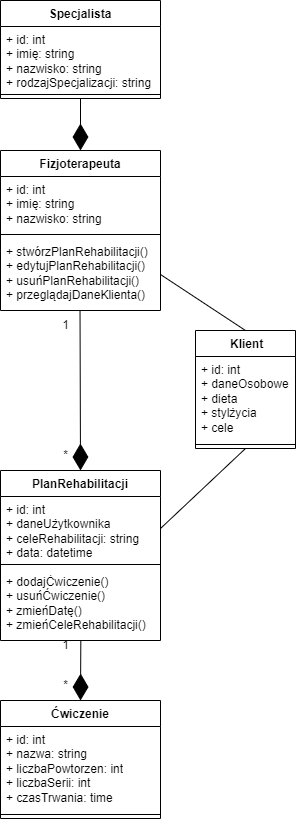

The diagram above was exported from draw.io. Its source (the exported page's mxGraphModel, read from the mxfile embedded in the PNG):
<mxGraphModel dx="1247" dy="708" grid="1" gridSize="10" guides="1" tooltips="1" connect="1" arrows="1" fold="1" page="1" pageScale="1" pageWidth="850" pageHeight="1100" math="0" shadow="0">
  <root>
    <mxCell id="0" />
    <mxCell id="1" parent="0" />
    <mxCell id="A6zT9Q7n4za9zMqbwxVv-19" value="Specjalista" style="swimlane;fontStyle=1;align=center;verticalAlign=top;childLayout=stackLayout;horizontal=1;startSize=26;horizontalStack=0;resizeParent=1;resizeParentMax=0;resizeLast=0;collapsible=1;marginBottom=0;whiteSpace=wrap;html=1;" vertex="1" parent="1">
      <mxGeometry x="230" y="10" width="160" height="98" as="geometry" />
    </mxCell>
    <mxCell id="A6zT9Q7n4za9zMqbwxVv-20" value="+ id: int&lt;br&gt;+ imię: string&lt;br&gt;+ nazwisko: string&lt;br&gt;+ rodzajSpecjalizacji: string" style="text;strokeColor=none;fillColor=none;align=left;verticalAlign=top;spacingLeft=4;spacingRight=4;overflow=hidden;rotatable=0;points=[[0,0.5],[1,0.5]];portConstraint=eastwest;whiteSpace=wrap;html=1;" vertex="1" parent="A6zT9Q7n4za9zMqbwxVv-19">
      <mxGeometry y="26" width="160" height="64" as="geometry" />
    </mxCell>
    <mxCell id="A6zT9Q7n4za9zMqbwxVv-21" value="" style="line;strokeWidth=1;fillColor=none;align=left;verticalAlign=middle;spacingTop=-1;spacingLeft=3;spacingRight=3;rotatable=0;labelPosition=right;points=[];portConstraint=eastwest;strokeColor=inherit;" vertex="1" parent="A6zT9Q7n4za9zMqbwxVv-19">
      <mxGeometry y="90" width="160" height="8" as="geometry" />
    </mxCell>
    <mxCell id="A6zT9Q7n4za9zMqbwxVv-23" value="&amp;nbsp;Klient" style="swimlane;fontStyle=1;align=center;verticalAlign=top;childLayout=stackLayout;horizontal=1;startSize=26;horizontalStack=0;resizeParent=1;resizeParentMax=0;resizeLast=0;collapsible=1;marginBottom=0;whiteSpace=wrap;html=1;" vertex="1" parent="1">
      <mxGeometry x="425" y="340" width="100" height="118" as="geometry" />
    </mxCell>
    <mxCell id="A6zT9Q7n4za9zMqbwxVv-24" value="+ id: int&lt;br&gt;+ daneOsobowe&lt;br&gt;+ dieta&lt;br&gt;+ stylżycia&lt;br&gt;+ cele" style="text;strokeColor=none;fillColor=none;align=left;verticalAlign=top;spacingLeft=4;spacingRight=4;overflow=hidden;rotatable=0;points=[[0,0.5],[1,0.5]];portConstraint=eastwest;whiteSpace=wrap;html=1;" vertex="1" parent="A6zT9Q7n4za9zMqbwxVv-23">
      <mxGeometry y="26" width="100" height="84" as="geometry" />
    </mxCell>
    <mxCell id="A6zT9Q7n4za9zMqbwxVv-25" value="" style="line;strokeWidth=1;fillColor=none;align=left;verticalAlign=middle;spacingTop=-1;spacingLeft=3;spacingRight=3;rotatable=0;labelPosition=right;points=[];portConstraint=eastwest;strokeColor=inherit;" vertex="1" parent="A6zT9Q7n4za9zMqbwxVv-23">
      <mxGeometry y="110" width="100" height="8" as="geometry" />
    </mxCell>
    <mxCell id="A6zT9Q7n4za9zMqbwxVv-31" value="1" style="text;html=1;align=center;verticalAlign=middle;resizable=0;points=[];autosize=1;strokeColor=none;fillColor=none;" vertex="1" parent="1">
      <mxGeometry x="280" y="320" width="30" height="30" as="geometry" />
    </mxCell>
    <mxCell id="A6zT9Q7n4za9zMqbwxVv-37" value="Fizjoterapeuta" style="swimlane;fontStyle=1;align=center;verticalAlign=top;childLayout=stackLayout;horizontal=1;startSize=26;horizontalStack=0;resizeParent=1;resizeParentMax=0;resizeLast=0;collapsible=1;marginBottom=0;whiteSpace=wrap;html=1;" vertex="1" parent="1">
      <mxGeometry x="230" y="160" width="160" height="160" as="geometry" />
    </mxCell>
    <mxCell id="A6zT9Q7n4za9zMqbwxVv-38" value="+ id: int&lt;br&gt;+ imię: string&lt;br&gt;+ nazwisko: string" style="text;strokeColor=none;fillColor=none;align=left;verticalAlign=top;spacingLeft=4;spacingRight=4;overflow=hidden;rotatable=0;points=[[0,0.5],[1,0.5]];portConstraint=eastwest;whiteSpace=wrap;html=1;" vertex="1" parent="A6zT9Q7n4za9zMqbwxVv-37">
      <mxGeometry y="26" width="160" height="54" as="geometry" />
    </mxCell>
    <mxCell id="A6zT9Q7n4za9zMqbwxVv-39" value="" style="line;strokeWidth=1;fillColor=none;align=left;verticalAlign=middle;spacingTop=-1;spacingLeft=3;spacingRight=3;rotatable=0;labelPosition=right;points=[];portConstraint=eastwest;strokeColor=inherit;" vertex="1" parent="A6zT9Q7n4za9zMqbwxVv-37">
      <mxGeometry y="80" width="160" height="8" as="geometry" />
    </mxCell>
    <mxCell id="A6zT9Q7n4za9zMqbwxVv-40" value="+ stwórzPlanRehabilitacji()&lt;br&gt;+ edytujPlanRehabilitacji()&lt;br&gt;+ usuńPlanRehabilitacji()&lt;br&gt;+ przeglądajDaneKlienta()" style="text;strokeColor=none;fillColor=none;align=left;verticalAlign=top;spacingLeft=4;spacingRight=4;overflow=hidden;rotatable=0;points=[[0,0.5],[1,0.5]];portConstraint=eastwest;whiteSpace=wrap;html=1;" vertex="1" parent="A6zT9Q7n4za9zMqbwxVv-37">
      <mxGeometry y="88" width="160" height="72" as="geometry" />
    </mxCell>
    <mxCell id="A6zT9Q7n4za9zMqbwxVv-41" value="PlanRehabilitacji" style="swimlane;fontStyle=1;align=center;verticalAlign=top;childLayout=stackLayout;horizontal=1;startSize=26;horizontalStack=0;resizeParent=1;resizeParentMax=0;resizeLast=0;collapsible=1;marginBottom=0;whiteSpace=wrap;html=1;" vertex="1" parent="1">
      <mxGeometry x="230" y="480" width="160" height="170" as="geometry" />
    </mxCell>
    <mxCell id="A6zT9Q7n4za9zMqbwxVv-42" value="+ id: int&lt;br&gt;+ daneUżytkownika&lt;br&gt;+ celeRehabilitacji: string&lt;br&gt;+ data: datetime" style="text;strokeColor=none;fillColor=none;align=left;verticalAlign=top;spacingLeft=4;spacingRight=4;overflow=hidden;rotatable=0;points=[[0,0.5],[1,0.5]];portConstraint=eastwest;whiteSpace=wrap;html=1;" vertex="1" parent="A6zT9Q7n4za9zMqbwxVv-41">
      <mxGeometry y="26" width="160" height="64" as="geometry" />
    </mxCell>
    <mxCell id="A6zT9Q7n4za9zMqbwxVv-43" value="" style="line;strokeWidth=1;fillColor=none;align=left;verticalAlign=middle;spacingTop=-1;spacingLeft=3;spacingRight=3;rotatable=0;labelPosition=right;points=[];portConstraint=eastwest;strokeColor=inherit;" vertex="1" parent="A6zT9Q7n4za9zMqbwxVv-41">
      <mxGeometry y="90" width="160" height="8" as="geometry" />
    </mxCell>
    <mxCell id="A6zT9Q7n4za9zMqbwxVv-44" value="+ dodajĆwiczenie()&lt;br&gt;+ usuńĆwiczenie()&lt;br&gt;+ zmieńDatę()&lt;br&gt;+ zmieńCeleRehabilitacji()&lt;br&gt;" style="text;strokeColor=none;fillColor=none;align=left;verticalAlign=top;spacingLeft=4;spacingRight=4;overflow=hidden;rotatable=0;points=[[0,0.5],[1,0.5]];portConstraint=eastwest;whiteSpace=wrap;html=1;" vertex="1" parent="A6zT9Q7n4za9zMqbwxVv-41">
      <mxGeometry y="98" width="160" height="72" as="geometry" />
    </mxCell>
    <mxCell id="A6zT9Q7n4za9zMqbwxVv-46" value="" style="endArrow=diamondThin;endFill=1;endSize=24;html=1;rounded=0;exitX=0.5;exitY=1;exitDx=0;exitDy=0;entryX=0.5;entryY=0;entryDx=0;entryDy=0;" edge="1" parent="1" source="A6zT9Q7n4za9zMqbwxVv-19" target="A6zT9Q7n4za9zMqbwxVv-37">
      <mxGeometry width="160" relative="1" as="geometry">
        <mxPoint x="320" y="130" as="sourcePoint" />
        <mxPoint x="480" y="130" as="targetPoint" />
      </mxGeometry>
    </mxCell>
    <mxCell id="A6zT9Q7n4za9zMqbwxVv-48" value="" style="endArrow=diamondThin;endFill=1;endSize=24;html=1;rounded=0;exitX=0.497;exitY=0.998;exitDx=0;exitDy=0;exitPerimeter=0;entryX=0.5;entryY=0;entryDx=0;entryDy=0;" edge="1" parent="1" source="A6zT9Q7n4za9zMqbwxVv-40" target="A6zT9Q7n4za9zMqbwxVv-41">
      <mxGeometry width="160" relative="1" as="geometry">
        <mxPoint x="220" y="410" as="sourcePoint" />
        <mxPoint x="380" y="410" as="targetPoint" />
      </mxGeometry>
    </mxCell>
    <mxCell id="A6zT9Q7n4za9zMqbwxVv-49" value="" style="endArrow=none;html=1;rounded=0;exitX=1;exitY=0.5;exitDx=0;exitDy=0;entryX=0.5;entryY=0;entryDx=0;entryDy=0;" edge="1" parent="1" source="A6zT9Q7n4za9zMqbwxVv-40" target="A6zT9Q7n4za9zMqbwxVv-23">
      <mxGeometry relative="1" as="geometry">
        <mxPoint x="430" y="260" as="sourcePoint" />
        <mxPoint x="590" y="260" as="targetPoint" />
      </mxGeometry>
    </mxCell>
    <mxCell id="A6zT9Q7n4za9zMqbwxVv-52" value="" style="endArrow=none;html=1;rounded=0;exitX=0.5;exitY=1;exitDx=0;exitDy=0;entryX=1;entryY=0.5;entryDx=0;entryDy=0;" edge="1" parent="1" source="A6zT9Q7n4za9zMqbwxVv-23" target="A6zT9Q7n4za9zMqbwxVv-42">
      <mxGeometry relative="1" as="geometry">
        <mxPoint x="425" y="500" as="sourcePoint" />
        <mxPoint x="510" y="556" as="targetPoint" />
      </mxGeometry>
    </mxCell>
    <mxCell id="A6zT9Q7n4za9zMqbwxVv-53" value="*" style="text;html=1;align=center;verticalAlign=middle;resizable=0;points=[];autosize=1;strokeColor=none;fillColor=none;" vertex="1" parent="1">
      <mxGeometry x="280" y="450" width="30" height="30" as="geometry" />
    </mxCell>
    <mxCell id="A6zT9Q7n4za9zMqbwxVv-54" value="Ćwiczenie" style="swimlane;fontStyle=1;align=center;verticalAlign=top;childLayout=stackLayout;horizontal=1;startSize=26;horizontalStack=0;resizeParent=1;resizeParentMax=0;resizeLast=0;collapsible=1;marginBottom=0;whiteSpace=wrap;html=1;" vertex="1" parent="1">
      <mxGeometry x="230" y="710" width="160" height="118" as="geometry" />
    </mxCell>
    <mxCell id="A6zT9Q7n4za9zMqbwxVv-55" value="+ id: int&lt;br&gt;+ nazwa: string&lt;br&gt;+ liczbaPowtorzen: int&lt;br&gt;+ liczbaSerii: int&lt;br&gt;+ czasTrwania: time" style="text;strokeColor=none;fillColor=none;align=left;verticalAlign=top;spacingLeft=4;spacingRight=4;overflow=hidden;rotatable=0;points=[[0,0.5],[1,0.5]];portConstraint=eastwest;whiteSpace=wrap;html=1;" vertex="1" parent="A6zT9Q7n4za9zMqbwxVv-54">
      <mxGeometry y="26" width="160" height="84" as="geometry" />
    </mxCell>
    <mxCell id="A6zT9Q7n4za9zMqbwxVv-56" value="" style="line;strokeWidth=1;fillColor=none;align=left;verticalAlign=middle;spacingTop=-1;spacingLeft=3;spacingRight=3;rotatable=0;labelPosition=right;points=[];portConstraint=eastwest;strokeColor=inherit;" vertex="1" parent="A6zT9Q7n4za9zMqbwxVv-54">
      <mxGeometry y="110" width="160" height="8" as="geometry" />
    </mxCell>
    <mxCell id="A6zT9Q7n4za9zMqbwxVv-58" value="" style="endArrow=diamondThin;endFill=1;endSize=24;html=1;rounded=0;entryX=0.5;entryY=0;entryDx=0;entryDy=0;exitX=0.502;exitY=1.004;exitDx=0;exitDy=0;exitPerimeter=0;" edge="1" parent="1" source="A6zT9Q7n4za9zMqbwxVv-44" target="A6zT9Q7n4za9zMqbwxVv-54">
      <mxGeometry width="160" relative="1" as="geometry">
        <mxPoint x="330" y="670" as="sourcePoint" />
        <mxPoint x="500" y="700" as="targetPoint" />
      </mxGeometry>
    </mxCell>
    <mxCell id="A6zT9Q7n4za9zMqbwxVv-59" value="1" style="text;html=1;align=center;verticalAlign=middle;resizable=0;points=[];autosize=1;strokeColor=none;fillColor=none;" vertex="1" parent="1">
      <mxGeometry x="280" y="640" width="30" height="30" as="geometry" />
    </mxCell>
    <mxCell id="A6zT9Q7n4za9zMqbwxVv-60" value="*" style="text;html=1;align=center;verticalAlign=middle;resizable=0;points=[];autosize=1;strokeColor=none;fillColor=none;" vertex="1" parent="1">
      <mxGeometry x="280" y="680" width="30" height="30" as="geometry" />
    </mxCell>
  </root>
</mxGraphModel>